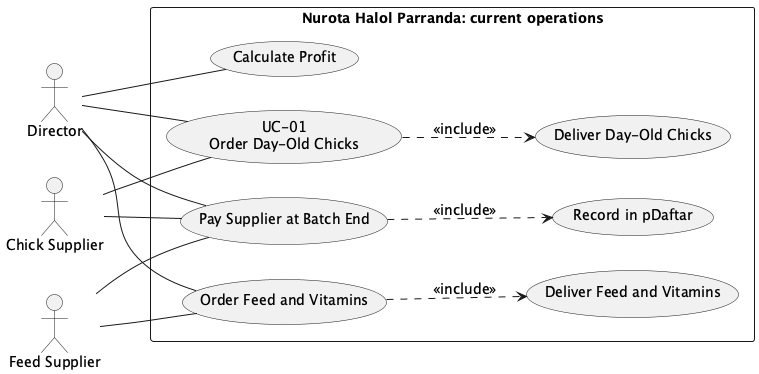

The diagram above was rendered by PlantUML. Its source (embedded in the PNG):
@startuml
left to right direction
skinparam packageStyle rectangle
skinparam shadowing false
skinparam defaultFontSize 14

actor "Director" as DIR
actor "Chick Supplier" as CSUP
actor "Feed Supplier" as FSUP
rectangle "Nurota Halol Parranda: current operations" {
  usecase "UC-01\nOrder Day-Old Chicks" as OC
  usecase "Deliver Day-Old Chicks" as DC
  usecase "Order Feed and Vitamins" as OF
  usecase "Deliver Feed and Vitamins" as DF
  usecase "Pay Supplier at Batch End" as PY
  usecase "Calculate Profit" as CP
  usecase "Record in pDaftar" as PD
}
DIR -- OC
DIR -- OF
DIR -- PY
DIR -- CP
PY ..> PD : <<include>>
OC ..> DC : <<include>>
OF ..> DF : <<include>>
CSUP -- OC
CSUP -- PY
FSUP -- OF
FSUP -- PY
@enduml